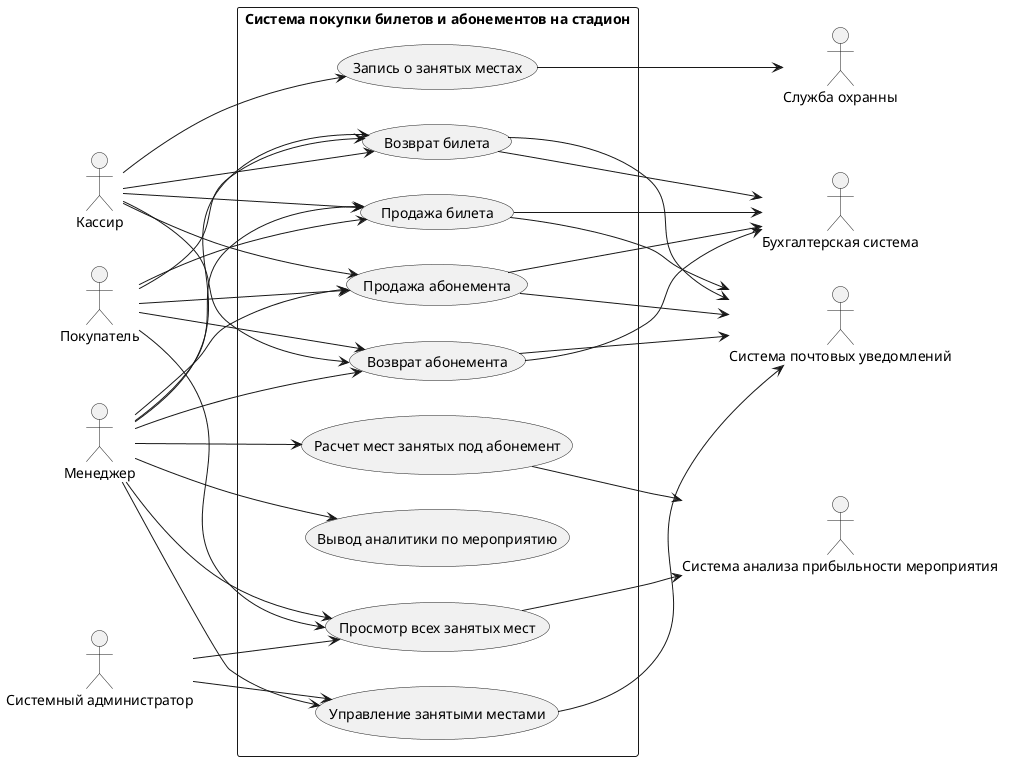

The diagram above was rendered by PlantUML. Its source (embedded in the PNG):
@startuml
left to right direction
skinparam packageStyle rect

:Кассир:
:Покупатель:
:Системный администратор:
:Менеджер:

package "Система покупки билетов и абонементов на стадион" {
(Продажа билета)
(Продажа абонемента)
(Запись о занятых местах)
(Возврат билета)
(Возврат абонемента)
(Расчет мест занятых под абонемент)
(Просмотр всех занятых мест)
(Управление занятыми местами)
(Вывод аналитики по мероприятию)
}

:Покупатель: --> (Продажа билета)
:Покупатель: --> (Продажа абонемента)
:Покупатель: --> (Возврат билета)
:Покупатель: --> (Возврат абонемента)
:Покупатель: --> (Просмотр всех занятых мест)

:Кассир: --> (Продажа билета)
:Кассир: --> (Продажа абонемента)
:Кассир: --> (Возврат билета)
:Кассир: --> (Возврат абонемента)
:Кассир: --> (Запись о занятых местах)

:Менеджер: --> (Продажа билета)
:Менеджер: --> (Продажа абонемента)
:Менеджер: --> (Возврат билета)
:Менеджер: --> (Возврат абонемента)
:Менеджер: --> (Просмотр всех занятых мест)
:Менеджер: --> (Управление занятыми местами)
:Менеджер: --> (Расчет мест занятых под абонемент)
:Менеджер: --> (Вывод аналитики по мероприятию)

:Системный администратор: --> (Управление занятыми местами)
:Системный администратор: --> (Просмотр всех занятых мест)

:Служба охранны:
:Система анализа прибыльности мероприятия:
:Бухгалтерская система:
:Система почтовых уведомлений:

(Продажа билета) --> :Система почтовых уведомлений:
(Продажа абонемента) --> :Система почтовых уведомлений:
(Возврат билета) --> :Система почтовых уведомлений:
(Возврат абонемента) --> :Система почтовых уведомлений:
(Управление занятыми местами) --> :Система почтовых уведомлений:

(Продажа билета) --> :Бухгалтерская система:
(Продажа абонемента) --> :Бухгалтерская система:
(Возврат билета) --> :Бухгалтерская система:
(Возврат абонемента) --> :Бухгалтерская система:

(Запись о занятых местах) --> :Служба охранны:

(Расчет мест занятых под абонемент) --> :Система анализа прибыльности мероприятия:
(Просмотр всех занятых мест) --> :Система анализа прибыльности мероприятия:

@enduml